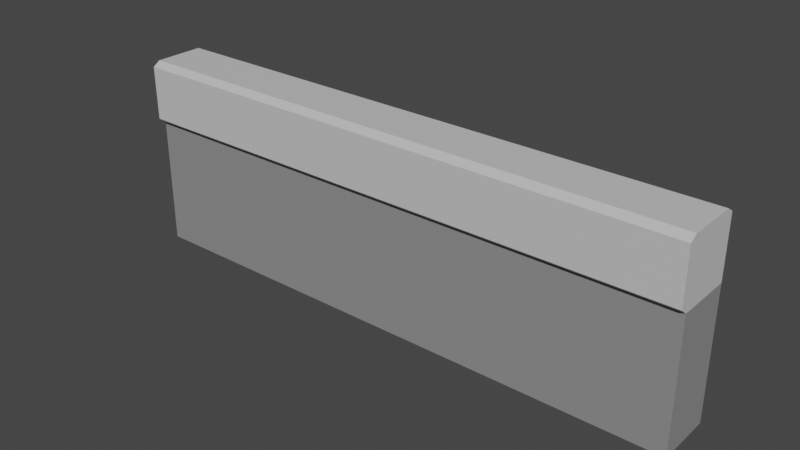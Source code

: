 # Source: tembok.blend  (saved by Blender 2.80.75; exported with 4.5.12 LTS)
import bpy
from mathutils import Matrix  # noqa: F401  (used for matrix-valued properties, if any)

bpy.ops.wm.read_factory_settings(use_empty=True)
scene = bpy.context.scene
scene.name = 'Scene'

# ---- collections
col_collection = bpy.data.collections.new('Collection'); scene.collection.children.link(col_collection)

# ---- materials (node trees are filled in below, after node groups)
mat_material = bpy.data.materials.new('Material')
mat_material.alpha_threshold = 0.0
mat_material.use_transparent_shadow = False
mat_material.line_color = (0.0, 0.0, 0.0, 1.0)
mat_material_001 = bpy.data.materials.new('Material.001')
mat_material_001.use_transparent_shadow = False

# ---- material node trees
mat_material.use_nodes = True; mat_material.node_tree.nodes.clear()
_N = mat_material.node_tree.nodes; _L = mat_material.node_tree.links
n0 = _N.new('ShaderNodeOutputMaterial'); n0.name = 'Material Output'; n0.location = (300, 300)
n1 = _N.new('ShaderNodeBsdfPrincipled'); n1.name = 'Principled BSDF'; n1.location = (10, 300)
n1.distribution = 'GGX'
n1.subsurface_method = 'BURLEY'
n1.inputs[0].default_value = (0.2598, 0.2598, 0.2598, 1.0)
n1.inputs[2].default_value = 0.6667
n1.inputs[3].default_value = 1.45
n1.inputs[13].default_value = 0.1
n1.inputs[27].default_value = (0.0, 0.0, 0.0, 1.0)
n1.inputs[28].default_value = 1.0
_L.new(n1.outputs[0], n0.inputs[0])
n0.is_active_output = True
mat_material_001.use_nodes = True; mat_material_001.node_tree.nodes.clear()
_N = mat_material_001.node_tree.nodes; _L = mat_material_001.node_tree.links
n0 = _N.new('ShaderNodeOutputMaterial'); n0.name = 'Material Output'; n0.location = (300, 300)
n1 = _N.new('ShaderNodeBsdfPrincipled'); n1.name = 'Principled BSDF'; n1.location = (10, 300)
n1.distribution = 'GGX'
n1.subsurface_method = 'BURLEY'
n1.inputs[0].default_value = (0.5926, 0.5926, 0.5926, 1.0)
n1.inputs[3].default_value = 1.45
n1.inputs[13].default_value = 0.1
n1.inputs[27].default_value = (0.0, 0.0, 0.0, 1.0)
n1.inputs[28].default_value = 1.0
_L.new(n1.outputs[0], n0.inputs[0])
n0.is_active_output = True

# ---- world
world_world = bpy.data.worlds.new('World'); scene.world = world_world
world_world.use_nodes = True; world_world.node_tree.nodes.clear()
_N = world_world.node_tree.nodes; _L = world_world.node_tree.links
n0 = _N.new('ShaderNodeOutputWorld'); n0.name = 'World Output'; n0.location = (300, 300)
n1 = _N.new('ShaderNodeBackground'); n1.name = 'Background'; n1.location = (10, 300)
n1.inputs[0].default_value = (0.05088, 0.05088, 0.05088, 1.0)
_L.new(n1.outputs[0], n0.inputs[0])
n0.is_active_output = True
world_world.color = (0.05088, 0.05088, 0.05088)
world_world.use_sun_shadow = False
world_world.sun_shadow_jitter_overblur = 0.0

# ---- meshes
me_cube = bpy.data.meshes.new('Cube')
me_cube.from_pydata([(1.0, 0.7485, 1.0), (1.0, 1.0, -0.7001), (1.0, -1.0, 1.0), (1.0, -1.0, -0.7001), (-1.0, 0.7485, 1.0), (-1.0, 1.0, -0.7001), (-1.0, -1.0, 1.0), (-1.0, -1.0, -0.7001), (1.0, 1.0, 0.5783), (-1.0, -1.251, 0.484), (1.0, -1.251, 0.484), (-1.0, 1.0, 0.5783), (1.0, 1.0, 0.4337), (1.0, -1.0, 0.4337), (-1.0, 1.0, 0.4337), (-1.0, -1.0, 0.4337), (-1.0, -1.264, 0.9579), (1.0, 1.0, 0.9579), (1.0, -1.264, 0.9579), (-1.0, 1.0, 0.9579)], [], [(0, 4, 6, 2), (18, 2, 6, 16), (16, 6, 4, 19), (5, 1, 3, 7), (17, 0, 2, 18), (19, 4, 0, 17), (14, 11, 8, 12), (12, 8, 10, 13), (15, 9, 11, 14), (13, 10, 9, 15), (3, 13, 15, 7), (7, 15, 14, 5), (1, 12, 13, 3), (5, 14, 12, 1), (11, 19, 17, 8), (8, 17, 18, 10), (9, 16, 19, 11), (10, 18, 16, 9)])
me_cube.polygons.foreach_set('material_index', [1, 1, 1, 0, 1, 1, 1, 1, 1, 1, 0, 0, 0, 0, 1, 1, 1, 1])
_uv = me_cube.uv_layers.new(name='UVMap')
_uv.uv.foreach_set('vector', [0.375, 0.0, 0.625, 0.0, 0.625, 0.25, 0.375, 0.25, 0.6154, 0.25, 0.625, 0.25, 0.625, 0.5, 0.6154, 0.5, 0.6154, 0.5, 0.625, 0.5, 0.625, 0.75, 0.6154, 0.75, 0.375, 0.75, 0.625, 0.75, 0.625, 1.0, 0.375, 1.0, 0.3654, 0.5, 0.375, 0.5, 0.375, 0.75, 0.3654, 0.75, 0.8654, 0.5, 0.875, 0.5, 0.875, 0.75, 0.8654, 0.75, 0.8042, 0.5, 0.8223, 0.5, 0.8223, 0.75, 0.8042, 0.75, 0.3042, 0.5, 0.3223, 0.5, 0.3223, 0.75, 0.3042, 0.75, 0.5542, 0.5, 0.5723, 0.5, 0.5723, 0.75, 0.5542, 0.75, 0.5542, 0.25, 0.5723, 0.25, 0.5723, 0.5, 0.5542, 0.5, 0.375, 0.25, 0.5542, 0.25, 0.5542, 0.5, 0.375, 0.5, 0.375, 0.5, 0.5542, 0.5, 0.5542, 0.75, 0.375, 0.75, 0.125, 0.5, 0.3042, 0.5, 0.3042, 0.75, 0.125, 0.75, 0.625, 0.5, 0.8042, 0.5, 0.8042, 0.75, 0.625, 0.75, 0.8223, 0.5, 0.8654, 0.5, 0.8654, 0.75, 0.8223, 0.75, 0.3223, 0.5, 0.3654, 0.5, 0.3654, 0.75, 0.3223, 0.75, 0.5723, 0.5, 0.6154, 0.5, 0.6154, 0.75, 0.5723, 0.75, 0.5723, 0.25, 0.6154, 0.25, 0.6154, 0.5, 0.5723, 0.5])
me_cube.materials.append(mat_material)
me_cube.materials.append(mat_material_001)
me_cube.use_remesh_preserve_volume = False
me_cube.use_remesh_preserve_attributes = False
me_cube.use_mirror_vertex_groups = False
me_cube.update()

# ---- objects
ob_cube = bpy.data.objects.new('Cube', me_cube)

# ---- transforms, parenting, visibility, modifiers, constraints
ob_cube.location = (0.0, 0.0, 0.6806)
ob_cube.scale = (2.5, 0.25, 1.0)
ob_cube.lock_rotations_4d = False
ob_cube.empty_display_type = 'ARROWS'
ob_cube.lineart.crease_threshold = 0.0

# ---- collection membership
col_collection.objects.link(ob_cube)

# ---- scene / render settings (as saved in the file)
scene.frame_start = 1; scene.frame_end = 250; scene.frame_set(1)
scene.render.engine = 'BLENDER_EEVEE_NEXT'
scene.cycles.use_denoising = False
scene.cycles.samples = 128
scene.cycles.sampling_pattern = 'TABULATED_SOBOL'
scene.cycles.use_adaptive_sampling = False
scene.cycles.use_light_tree = False
scene.view_settings.view_transform = 'Filmic'
bpy.context.view_layer.update()

# ---- added for rendering (the .blend has no active camera and no usable light): camera, sun
cam_auto = bpy.data.cameras.new('AutoCamera')
cam_auto.lens = 50.0
cam_auto.sensor_width = 36.0
cam_auto.clip_end = 1000.0
ob_auto_camera = bpy.data.objects.new('AutoCamera', cam_auto)
scene.collection.objects.link(ob_auto_camera)
ob_auto_camera.location = (4.91422, -5.93007, 4.76197)
ob_auto_camera.rotation_euler = (1.09748, -7.21219e-08, 0.694738)
scene.camera = ob_auto_camera
light_auto_sun = bpy.data.lights.new('AutoSun', 'SUN')
light_auto_sun.energy = 3.0
light_auto_sun.angle = 0.0523599
ob_auto_sun = bpy.data.objects.new('AutoSun', light_auto_sun)
scene.collection.objects.link(ob_auto_sun)
ob_auto_sun.rotation_euler = (0.872665, 0.174533, 0.523599)
bpy.context.view_layer.update()
